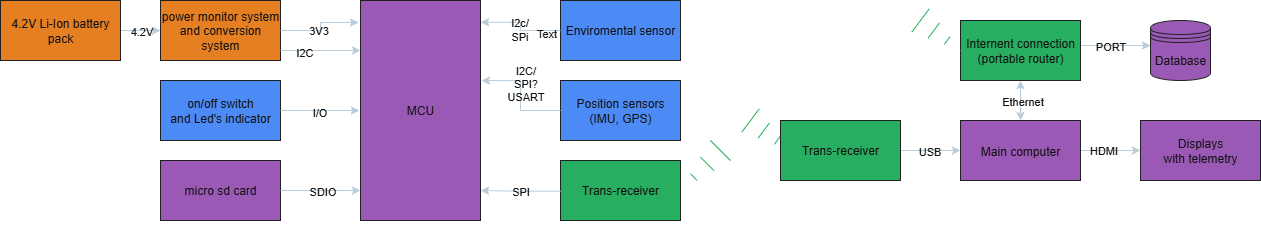

The diagram above was exported from draw.io. Its source (the exported page's mxGraphModel, read from the mxfile embedded in the PNG):
<mxGraphModel dx="1412" dy="2009" grid="1" gridSize="10" guides="0" tooltips="1" connect="1" arrows="1" fold="1" page="1" pageScale="1" pageWidth="850" pageHeight="1100" background="light-dark(#ffffff, #fcfcfc)" math="0" shadow="0" adaptiveColors="auto">
  <root>
    <mxCell id="0" />
    <mxCell id="1" parent="0" />
    <mxCell id="piSliGcJigpuVjSymrKA-44" style="edgeStyle=orthogonalEdgeStyle;rounded=0;orthogonalLoop=1;jettySize=auto;html=1;entryX=0;entryY=0.5;entryDx=0;entryDy=0;labelBackgroundColor=none;fontColor=default;strokeColor=#182E3E;" parent="1" source="piSliGcJigpuVjSymrKA-1" target="piSliGcJigpuVjSymrKA-5" edge="1">
      <mxGeometry relative="1" as="geometry" />
    </mxCell>
    <mxCell id="piSliGcJigpuVjSymrKA-48" value="HDMI" style="edgeLabel;html=1;align=center;verticalAlign=middle;resizable=0;points=[];rounded=0;labelBackgroundColor=none;fontColor=#FFFFFF;" parent="piSliGcJigpuVjSymrKA-44" vertex="1" connectable="0">
      <mxGeometry x="-0.2533" y="1" relative="1" as="geometry">
        <mxPoint as="offset" />
      </mxGeometry>
    </mxCell>
    <mxCell id="piSliGcJigpuVjSymrKA-1" value="Main computer" style="rounded=0;&#10;whiteSpace=wrap;&#10;html=1;&#10;background-color: #f0f8ff; /* light blue */&#10;color: #333333;            /* dark text for contrast */;labelBackgroundColor=none;fillColor=light-dark(#9B59B6,#9B59B6);strokeColor=#EEEEEE;fontColor=#FFFFFF;" parent="1" vertex="1">
      <mxGeometry x="960" y="60" width="120" height="60" as="geometry" />
    </mxCell>
    <mxCell id="piSliGcJigpuVjSymrKA-4" value="" style="edgeStyle=orthogonalEdgeStyle;rounded=0;orthogonalLoop=1;jettySize=auto;html=1;labelBackgroundColor=none;fontColor=default;strokeColor=#182E3E;" parent="1" source="piSliGcJigpuVjSymrKA-3" target="piSliGcJigpuVjSymrKA-1" edge="1">
      <mxGeometry relative="1" as="geometry" />
    </mxCell>
    <mxCell id="piSliGcJigpuVjSymrKA-22" value="USB" style="edgeLabel;html=1;align=center;verticalAlign=middle;resizable=0;points=[];rounded=0;labelBackgroundColor=none;fontColor=#FFFFFF;" parent="piSliGcJigpuVjSymrKA-4" vertex="1" connectable="0">
      <mxGeometry x="0.0229" relative="1" as="geometry">
        <mxPoint x="-3" as="offset" />
      </mxGeometry>
    </mxCell>
    <mxCell id="piSliGcJigpuVjSymrKA-3" value="Trans-receiver" style="rounded=0;whiteSpace=wrap;html=1;labelBackgroundColor=none;fillColor=light-dark(#27AE60,#27AE60);strokeColor=#EEEEEE;fontColor=#FFFFFF;" parent="1" vertex="1">
      <mxGeometry x="780" y="60" width="120" height="60" as="geometry" />
    </mxCell>
    <mxCell id="piSliGcJigpuVjSymrKA-5" value="Displays&lt;br&gt;with telemetry" style="whiteSpace=wrap;html=1;rounded=0;labelBackgroundColor=none;fillColor=light-dark(#9B59B6,#9B59B6);strokeColor=#EEEEEE;fontColor=#FFFFFF;" parent="1" vertex="1">
      <mxGeometry x="1140" y="60" width="120" height="60" as="geometry" />
    </mxCell>
    <mxCell id="piSliGcJigpuVjSymrKA-37" style="edgeStyle=orthogonalEdgeStyle;rounded=0;orthogonalLoop=1;jettySize=auto;html=1;entryX=0;entryY=0.417;entryDx=0;entryDy=0;entryPerimeter=0;labelBackgroundColor=none;fontColor=default;strokeColor=#182E3E;" parent="1" target="piSliGcJigpuVjSymrKA-15" edge="1">
      <mxGeometry relative="1" as="geometry">
        <mxPoint x="1080" y="-15.000000000000114" as="sourcePoint" />
        <mxPoint x="1140" y="-24.999999999999886" as="targetPoint" />
      </mxGeometry>
    </mxCell>
    <mxCell id="piSliGcJigpuVjSymrKA-38" value="PORT" style="edgeLabel;html=1;align=center;verticalAlign=middle;resizable=0;points=[];rounded=0;labelBackgroundColor=none;fontColor=#FFFFFF;" parent="piSliGcJigpuVjSymrKA-37" vertex="1" connectable="0">
      <mxGeometry x="-0.1307" relative="1" as="geometry">
        <mxPoint as="offset" />
      </mxGeometry>
    </mxCell>
    <mxCell id="piSliGcJigpuVjSymrKA-12" value="Internent connection&lt;br&gt;(portable router)" style="whiteSpace=wrap;html=1;rounded=0;labelBackgroundColor=none;fillColor=light-dark(#27AE60,#27AE60);strokeColor=#EEEEEE;fontColor=#FFFFFF;" parent="1" vertex="1">
      <mxGeometry x="960" y="-40" width="120" height="60" as="geometry" />
    </mxCell>
    <mxCell id="piSliGcJigpuVjSymrKA-15" value="Database" style="shape=datastore;whiteSpace=wrap;html=1;rounded=0;labelBackgroundColor=none;fillColor=light-dark(#9B59B6,#9B59B6);strokeColor=#EEEEEE;fontColor=#FFFFFF;" parent="1" vertex="1">
      <mxGeometry x="1150" y="-40" width="60" height="60" as="geometry" />
    </mxCell>
    <mxCell id="piSliGcJigpuVjSymrKA-18" value="" style="shape=mxgraph.arrows2.wedgeArrowDashed2;html=1;bendable=0;startWidth=14.285714285714285;stepSize=15;rounded=0;entryX=0;entryY=0.5;entryDx=0;entryDy=0;labelBackgroundColor=none;fontColor=default;strokeColor=light-dark(#27AE60,#27AE60);" parent="1" target="piSliGcJigpuVjSymrKA-12" edge="1">
      <mxGeometry width="100" height="100" relative="1" as="geometry">
        <mxPoint x="920" y="-40" as="sourcePoint" />
        <mxPoint x="970" y="-20" as="targetPoint" />
      </mxGeometry>
    </mxCell>
    <mxCell id="piSliGcJigpuVjSymrKA-46" value="" style="endArrow=classic;startArrow=classic;html=1;rounded=0;exitX=0.5;exitY=0;exitDx=0;exitDy=0;labelBackgroundColor=none;fontColor=default;strokeColor=#182E3E;" parent="1" source="piSliGcJigpuVjSymrKA-1" target="piSliGcJigpuVjSymrKA-12" edge="1">
      <mxGeometry width="50" height="50" relative="1" as="geometry">
        <mxPoint x="1020" y="50" as="sourcePoint" />
        <mxPoint x="1070" as="targetPoint" />
      </mxGeometry>
    </mxCell>
    <mxCell id="piSliGcJigpuVjSymrKA-47" value="Ethernet" style="edgeLabel;html=1;align=center;verticalAlign=middle;resizable=0;points=[];rounded=0;labelBackgroundColor=none;fontColor=#FFFFFF;" parent="piSliGcJigpuVjSymrKA-46" vertex="1" connectable="0">
      <mxGeometry x="0.0244" y="-1" relative="1" as="geometry">
        <mxPoint as="offset" />
      </mxGeometry>
    </mxCell>
    <mxCell id="piSliGcJigpuVjSymrKA-49" value="" style="shape=mxgraph.arrows2.wedgeArrowDashed2;html=1;bendable=0;startWidth=14.285714285714285;stepSize=15;rounded=0;labelBackgroundColor=none;fontColor=default;strokeColor=light-dark(#27AE60,#27AE60);" parent="1" edge="1">
      <mxGeometry width="100" height="100" relative="1" as="geometry">
        <mxPoint x="720" y="90" as="sourcePoint" />
        <mxPoint x="680" y="130" as="targetPoint" />
      </mxGeometry>
    </mxCell>
    <mxCell id="piSliGcJigpuVjSymrKA-54" value="MCU" style="rounded=0;whiteSpace=wrap;html=1;labelBackgroundColor=none;fillColor=light-dark(#9B59B6,#9B59B6);strokeColor=#EEEEEE;fontColor=#FFFFFF;" parent="1" vertex="1">
      <mxGeometry x="360" y="-60" width="120" height="220" as="geometry" />
    </mxCell>
    <mxCell id="piSliGcJigpuVjSymrKA-55" value="Enviromental sensor" style="rounded=0;whiteSpace=wrap;html=1;labelBackgroundColor=none;fillColor=light-dark(#4C8BF5,#4C8BF5);strokeColor=#EEEEEE;fontColor=#FFFFFF;" parent="1" vertex="1">
      <mxGeometry x="560" y="-60" width="120" height="60" as="geometry" />
    </mxCell>
    <mxCell id="piSliGcJigpuVjSymrKA-56" value="Position sensors&lt;br&gt;(IMU, GPS)" style="rounded=0;whiteSpace=wrap;html=1;labelBackgroundColor=none;fillColor=light-dark(#4C8BF5,#4C8BF5);strokeColor=#EEEEEE;fontColor=#FFFFFF;" parent="1" vertex="1">
      <mxGeometry x="560" y="20" width="120" height="60" as="geometry" />
    </mxCell>
    <mxCell id="piSliGcJigpuVjSymrKA-57" value="power monitor system&lt;div&gt;and conversion system&lt;/div&gt;" style="rounded=0;whiteSpace=wrap;html=1;labelBackgroundColor=none;fillColor=light-dark(#E67E22,#E67E22);strokeColor=#EEEEEE;fontColor=#FFFFFF;" parent="1" vertex="1">
      <mxGeometry x="160" y="-60" width="120" height="60" as="geometry" />
    </mxCell>
    <mxCell id="piSliGcJigpuVjSymrKA-58" style="edgeStyle=orthogonalEdgeStyle;rounded=0;orthogonalLoop=1;jettySize=auto;html=1;exitX=1;exitY=0.5;exitDx=0;exitDy=0;labelBackgroundColor=none;fontColor=default;strokeColor=#182E3E;" parent="1" source="piSliGcJigpuVjSymrKA-60" target="piSliGcJigpuVjSymrKA-57" edge="1">
      <mxGeometry relative="1" as="geometry">
        <Array as="points">
          <mxPoint x="150" y="-30" />
          <mxPoint x="150" y="-30" />
        </Array>
      </mxGeometry>
    </mxCell>
    <mxCell id="piSliGcJigpuVjSymrKA-59" value="4.2V" style="edgeLabel;html=1;align=center;verticalAlign=middle;resizable=0;points=[];labelBackgroundColor=none;fontColor=#FFFFFF;rounded=0;" parent="piSliGcJigpuVjSymrKA-58" vertex="1" connectable="0">
      <mxGeometry x="-0.0833" y="1" relative="1" as="geometry">
        <mxPoint x="2" y="1" as="offset" />
      </mxGeometry>
    </mxCell>
    <mxCell id="piSliGcJigpuVjSymrKA-60" value="4.2V Li-Ion battery pack" style="rounded=0;whiteSpace=wrap;html=1;labelBackgroundColor=none;fillColor=light-dark(#E67E22,#E67E22);strokeColor=#EEEEEE;fontColor=#FFFFFF;" parent="1" vertex="1">
      <mxGeometry y="-60" width="120" height="60" as="geometry" />
    </mxCell>
    <mxCell id="piSliGcJigpuVjSymrKA-61" value="Trans-receiver" style="rounded=0;whiteSpace=wrap;html=1;labelBackgroundColor=none;fillColor=light-dark(#27AE60,#27AE60);strokeColor=#EEEEEE;fontColor=#FFFFFF;" parent="1" vertex="1">
      <mxGeometry x="560" y="100" width="120" height="60" as="geometry" />
    </mxCell>
    <mxCell id="piSliGcJigpuVjSymrKA-63" value="on/off switch&lt;br&gt;and Led's indicator" style="rounded=0;whiteSpace=wrap;html=1;labelBackgroundColor=none;fillColor=light-dark(#4C8BF5,#4C8BF5);strokeColor=#EEEEEE;fontColor=#FFFFFF;" parent="1" vertex="1">
      <mxGeometry x="160" y="20" width="120" height="60" as="geometry" />
    </mxCell>
    <mxCell id="piSliGcJigpuVjSymrKA-65" style="edgeStyle=orthogonalEdgeStyle;rounded=0;orthogonalLoop=1;jettySize=auto;html=1;exitX=1;exitY=0.5;exitDx=0;exitDy=0;entryX=-0.016;entryY=0.1;entryDx=0;entryDy=0;entryPerimeter=0;labelBackgroundColor=none;fontColor=default;strokeColor=#182E3E;" parent="1" source="piSliGcJigpuVjSymrKA-57" target="piSliGcJigpuVjSymrKA-54" edge="1">
      <mxGeometry relative="1" as="geometry">
        <mxPoint x="350" y="-30" as="targetPoint" />
      </mxGeometry>
    </mxCell>
    <mxCell id="piSliGcJigpuVjSymrKA-66" value="3V3" style="edgeLabel;html=1;align=center;verticalAlign=middle;resizable=0;points=[];labelBackgroundColor=none;fontColor=#FFFFFF;rounded=0;" parent="piSliGcJigpuVjSymrKA-65" vertex="1" connectable="0">
      <mxGeometry x="-0.1397" y="1" relative="1" as="geometry">
        <mxPoint as="offset" />
      </mxGeometry>
    </mxCell>
    <mxCell id="piSliGcJigpuVjSymrKA-67" style="edgeStyle=orthogonalEdgeStyle;rounded=0;orthogonalLoop=1;jettySize=auto;html=1;exitX=1;exitY=0.5;exitDx=0;exitDy=0;entryX=0;entryY=0.227;entryDx=0;entryDy=0;entryPerimeter=0;labelBackgroundColor=none;fontColor=default;strokeColor=#182E3E;" parent="1" target="piSliGcJigpuVjSymrKA-54" edge="1">
      <mxGeometry relative="1" as="geometry">
        <mxPoint x="280" y="-10" as="sourcePoint" />
        <mxPoint x="360.72" y="23" as="targetPoint" />
        <Array as="points">
          <mxPoint x="340" y="-10" />
          <mxPoint x="340" y="-10" />
        </Array>
      </mxGeometry>
    </mxCell>
    <mxCell id="piSliGcJigpuVjSymrKA-84" value="I2C" style="edgeLabel;html=1;align=center;verticalAlign=middle;resizable=0;points=[];labelBackgroundColor=none;fontColor=#FFFFFF;rounded=0;" parent="piSliGcJigpuVjSymrKA-67" vertex="1" connectable="0">
      <mxGeometry x="-0.5955" y="-1" relative="1" as="geometry">
        <mxPoint x="7" as="offset" />
      </mxGeometry>
    </mxCell>
    <mxCell id="piSliGcJigpuVjSymrKA-70" style="edgeStyle=orthogonalEdgeStyle;rounded=0;orthogonalLoop=1;jettySize=auto;html=1;labelBackgroundColor=none;fontColor=default;strokeColor=#182E3E;" parent="1" source="piSliGcJigpuVjSymrKA-63" edge="1">
      <mxGeometry relative="1" as="geometry">
        <mxPoint x="359" y="50" as="targetPoint" />
      </mxGeometry>
    </mxCell>
    <mxCell id="piSliGcJigpuVjSymrKA-71" value="I/O" style="edgeLabel;html=1;align=center;verticalAlign=middle;resizable=0;points=[];labelBackgroundColor=none;fontColor=#FFFFFF;rounded=0;" parent="piSliGcJigpuVjSymrKA-70" vertex="1" connectable="0">
      <mxGeometry x="0.0197" relative="1" as="geometry">
        <mxPoint x="-2" y="1" as="offset" />
      </mxGeometry>
    </mxCell>
    <mxCell id="piSliGcJigpuVjSymrKA-74" value="micro sd card" style="rounded=0;whiteSpace=wrap;html=1;labelBackgroundColor=none;fillColor=light-dark(#9B59B6,#9B59B6);strokeColor=#EEEEEE;fontColor=#FFFFFF;" parent="1" vertex="1">
      <mxGeometry x="160" y="100" width="120" height="60" as="geometry" />
    </mxCell>
    <mxCell id="piSliGcJigpuVjSymrKA-75" style="edgeStyle=orthogonalEdgeStyle;rounded=0;orthogonalLoop=1;jettySize=auto;html=1;exitX=0;exitY=0.5;exitDx=0;exitDy=0;entryX=1;entryY=0.099;entryDx=0;entryDy=0;entryPerimeter=0;labelBackgroundColor=none;fontColor=default;strokeColor=#182E3E;" parent="1" source="piSliGcJigpuVjSymrKA-55" target="piSliGcJigpuVjSymrKA-54" edge="1">
      <mxGeometry relative="1" as="geometry" />
    </mxCell>
    <mxCell id="piSliGcJigpuVjSymrKA-76" value="I2c/&lt;div&gt;SPi&lt;/div&gt;" style="edgeLabel;html=1;align=center;verticalAlign=middle;resizable=0;points=[];labelBackgroundColor=none;fontColor=#FFFFFF;rounded=0;" parent="piSliGcJigpuVjSymrKA-75" vertex="1" connectable="0">
      <mxGeometry x="-0.0499" relative="1" as="geometry">
        <mxPoint x="-2" as="offset" />
      </mxGeometry>
    </mxCell>
    <mxCell id="piSliGcJigpuVjSymrKA-86" value="Text" style="edgeLabel;html=1;align=center;verticalAlign=middle;resizable=0;points=[];labelBackgroundColor=none;fontColor=#FFFFFF;rounded=0;" parent="piSliGcJigpuVjSymrKA-75" vertex="1" connectable="0">
      <mxGeometry x="-0.6711" y="2" relative="1" as="geometry">
        <mxPoint as="offset" />
      </mxGeometry>
    </mxCell>
    <mxCell id="piSliGcJigpuVjSymrKA-77" style="edgeStyle=orthogonalEdgeStyle;rounded=0;orthogonalLoop=1;jettySize=auto;html=1;labelBackgroundColor=none;fontColor=default;strokeColor=#182E3E;" parent="1" edge="1">
      <mxGeometry relative="1" as="geometry">
        <mxPoint x="560" y="130.74" as="sourcePoint" />
        <mxPoint x="480" y="130" as="targetPoint" />
      </mxGeometry>
    </mxCell>
    <mxCell id="piSliGcJigpuVjSymrKA-78" value="SPI" style="edgeLabel;html=1;align=center;verticalAlign=middle;resizable=0;points=[];labelBackgroundColor=none;fontColor=#FFFFFF;rounded=0;" parent="piSliGcJigpuVjSymrKA-77" vertex="1" connectable="0">
      <mxGeometry x="0.5755" y="-1" relative="1" as="geometry">
        <mxPoint x="23" y="1" as="offset" />
      </mxGeometry>
    </mxCell>
    <mxCell id="piSliGcJigpuVjSymrKA-79" style="edgeStyle=orthogonalEdgeStyle;rounded=0;orthogonalLoop=1;jettySize=auto;html=1;entryX=1.008;entryY=0.364;entryDx=0;entryDy=0;entryPerimeter=0;labelBackgroundColor=none;fontColor=default;strokeColor=#182E3E;" parent="1" source="piSliGcJigpuVjSymrKA-56" target="piSliGcJigpuVjSymrKA-54" edge="1">
      <mxGeometry relative="1" as="geometry" />
    </mxCell>
    <mxCell id="piSliGcJigpuVjSymrKA-80" value="I2C/&lt;div&gt;SPI?&lt;br&gt;USART&lt;/div&gt;" style="edgeLabel;html=1;align=center;verticalAlign=middle;resizable=0;points=[];labelBackgroundColor=none;fontColor=#FFFFFF;rounded=0;" parent="piSliGcJigpuVjSymrKA-79" vertex="1" connectable="0">
      <mxGeometry x="0.2097" y="3" relative="1" as="geometry">
        <mxPoint x="7" y="-2" as="offset" />
      </mxGeometry>
    </mxCell>
    <mxCell id="piSliGcJigpuVjSymrKA-81" style="edgeStyle=orthogonalEdgeStyle;rounded=0;orthogonalLoop=1;jettySize=auto;html=1;exitX=1;exitY=0.5;exitDx=0;exitDy=0;entryX=0;entryY=0.864;entryDx=0;entryDy=0;entryPerimeter=0;labelBackgroundColor=none;fontColor=default;strokeColor=#182E3E;" parent="1" source="piSliGcJigpuVjSymrKA-74" target="piSliGcJigpuVjSymrKA-54" edge="1">
      <mxGeometry relative="1" as="geometry">
        <mxPoint x="140" y="140" as="sourcePoint" />
        <mxPoint x="357.3599999999999" y="130.70000000000005" as="targetPoint" />
      </mxGeometry>
    </mxCell>
    <mxCell id="piSliGcJigpuVjSymrKA-82" value="SDIO" style="edgeLabel;html=1;align=center;verticalAlign=middle;resizable=0;points=[];labelBackgroundColor=none;fontColor=#FFFFFF;rounded=0;" parent="piSliGcJigpuVjSymrKA-81" vertex="1" connectable="0">
      <mxGeometry x="-0.1798" y="-2" relative="1" as="geometry">
        <mxPoint x="8" y="-2" as="offset" />
      </mxGeometry>
    </mxCell>
    <mxCell id="piSliGcJigpuVjSymrKA-83" style="edgeStyle=orthogonalEdgeStyle;rounded=0;orthogonalLoop=1;jettySize=auto;html=1;exitX=0.5;exitY=1;exitDx=0;exitDy=0;fontColor=default;labelBackgroundColor=none;strokeColor=#182E3E;" parent="1" source="piSliGcJigpuVjSymrKA-54" target="piSliGcJigpuVjSymrKA-54" edge="1">
      <mxGeometry relative="1" as="geometry" />
    </mxCell>
    <mxCell id="HeaWj1-1l9a6I-Gk_jDY-2" value="" style="shape=mxgraph.arrows2.wedgeArrowDashed2;html=1;bendable=0;startWidth=14.285714285714285;stepSize=15;rounded=0;entryX=0;entryY=0.5;entryDx=0;entryDy=0;labelBackgroundColor=none;fontColor=default;strokeColor=light-dark(#27AE60,#27AE60);" edge="1" parent="1">
      <mxGeometry width="100" height="100" relative="1" as="geometry">
        <mxPoint x="750" y="60" as="sourcePoint" />
        <mxPoint x="790" y="90" as="targetPoint" />
      </mxGeometry>
    </mxCell>
  </root>
</mxGraphModel>